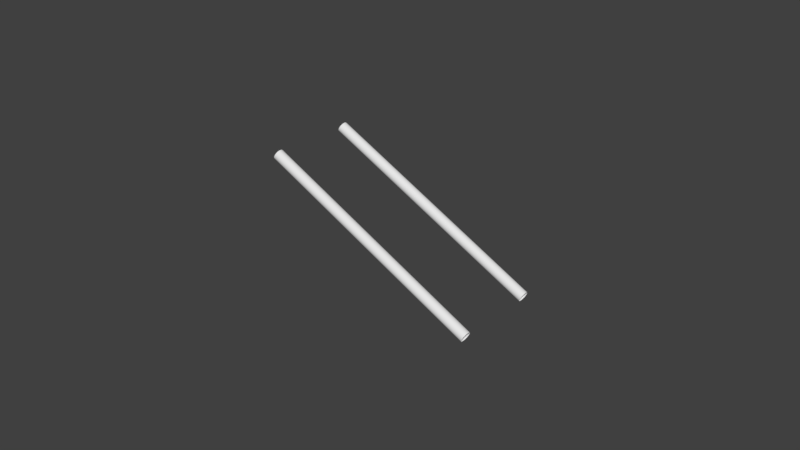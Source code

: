 # Source: Track2Ramp_Middle_4x4.blend  (saved by Blender 2.78.0; exported with 4.5.12 LTS)
import bpy
from mathutils import Matrix  # noqa: F401  (used for matrix-valued properties, if any)

bpy.ops.wm.read_factory_settings(use_empty=True)
scene = bpy.context.scene
scene.name = 'Scene'

# ---- collections
col_collection_1 = bpy.data.collections.new('Collection 1'); scene.collection.children.link(col_collection_1)

# ---- world
world_world = bpy.data.worlds.new('World'); scene.world = world_world
world_world.color = (0.05088, 0.05088, 0.05088)
world_world.use_sun_shadow = False
world_world.sun_shadow_jitter_overblur = 0.0
world_world.cycles.sampling_method = 'MANUAL'

# ---- curves / text
cu_beziercurve_002 = bpy.data.curves.new('BezierCurve.002', 'CURVE')
cu_beziercurve_002.dimensions = '3D'
_sp = cu_beziercurve_002.splines.new('BEZIER'); _sp.bezier_points.add(1)
_sp.bezier_points.foreach_set('co', [-1.0, 0.0, 1.0, 1.0, 0.0, 0.0])
_sp.bezier_points.foreach_set('handle_left', [-1.0, 0.0, 1.0, 1.0, 0.0, 0.0])
_sp.bezier_points.foreach_set('handle_right', [-1.0, 0.0, 1.0, 1.0, 0.0, 0.0])
for _p, _l, _r in zip(_sp.bezier_points, ['ALIGNED', 'ALIGNED'], ['ALIGNED', 'ALIGNED']): _p.handle_left_type = _l; _p.handle_right_type = _r
_sp.order_u = 0
_sp.order_v = 0
cu_beziercurve_002.use_path = True
cu_beziercurve_002.use_path_clamp = True
cu_beziercurve_002.bevel_resolution = 32
cu_beziercurve_002.bevel_depth = 0.05
cu_beziercurve_002.fill_mode = 'FULL'
cu_beziercurve = bpy.data.curves.new('BezierCurve', 'CURVE')
cu_beziercurve.dimensions = '3D'
_sp = cu_beziercurve.splines.new('BEZIER'); _sp.bezier_points.add(1)
_sp.bezier_points.foreach_set('co', [-1.0, 0.0, 1.0, 1.0, 0.0, 0.0])
_sp.bezier_points.foreach_set('handle_left', [-1.0, 0.0, 1.0, 1.0, 0.0, 0.0])
_sp.bezier_points.foreach_set('handle_right', [-1.0, 0.0, 1.0, 1.0, 0.0, 0.0])
for _p, _l, _r in zip(_sp.bezier_points, ['ALIGNED', 'ALIGNED'], ['ALIGNED', 'ALIGNED']): _p.handle_left_type = _l; _p.handle_right_type = _r
_sp.order_u = 0
_sp.order_v = 0
cu_beziercurve.use_path = True
cu_beziercurve.use_path_clamp = True
cu_beziercurve.bevel_resolution = 32
cu_beziercurve.bevel_depth = 0.05
cu_beziercurve.fill_mode = 'FULL'

# ---- objects
ob_tube_left = bpy.data.objects.new('TUBE LEFT', cu_beziercurve_002)
ob_tube_right = bpy.data.objects.new('TUBE RIGHT', cu_beziercurve)

# ---- transforms, parenting, visibility, modifiers, constraints
ob_tube_left.location = (0.0, -0.4, 0.0)
ob_tube_left.lineart.crease_threshold = 0.0
ob_tube_right.location = (0.0, 0.4, 0.0)
ob_tube_right.lineart.crease_threshold = 0.0

# ---- collection membership
col_collection_1.objects.link(ob_tube_left)
col_collection_1.objects.link(ob_tube_right)

# ---- scene / render settings (as saved in the file)
scene.frame_start = 1; scene.frame_end = 250; scene.frame_set(0)
scene.render.engine = 'BLENDER_EEVEE_NEXT'
scene.render.resolution_percentage = 50
scene.render.dither_intensity = 0.0
scene.cycles.use_denoising = False
scene.cycles.samples = 128
scene.cycles.sampling_pattern = 'TABULATED_SOBOL'
scene.cycles.light_sampling_threshold = 0.0
scene.cycles.use_adaptive_sampling = False
scene.cycles.use_light_tree = False
scene.cycles.blur_glossy = 0.0
scene.cycles.sample_clamp_indirect = 0.0
scene.view_settings.view_transform = 'Standard'
bpy.context.view_layer.update()

# ---- added for rendering (the .blend has no active camera and no usable light): camera, sun
cam_auto = bpy.data.cameras.new('AutoCamera')
cam_auto.lens = 50.0
cam_auto.sensor_width = 36.0
cam_auto.clip_end = 1000.0
ob_auto_camera = bpy.data.objects.new('AutoCamera', cam_auto)
scene.collection.objects.link(ob_auto_camera)
ob_auto_camera.location = (5.30211, -6.36253, 4.74169)
ob_auto_camera.rotation_euler = (1.09748, -7.21219e-08, 0.694738)
scene.camera = ob_auto_camera
light_auto_sun = bpy.data.lights.new('AutoSun', 'SUN')
light_auto_sun.energy = 3.0
light_auto_sun.angle = 0.0523599
ob_auto_sun = bpy.data.objects.new('AutoSun', light_auto_sun)
scene.collection.objects.link(ob_auto_sun)
ob_auto_sun.rotation_euler = (0.872665, 0.174533, 0.523599)
bpy.context.view_layer.update()
